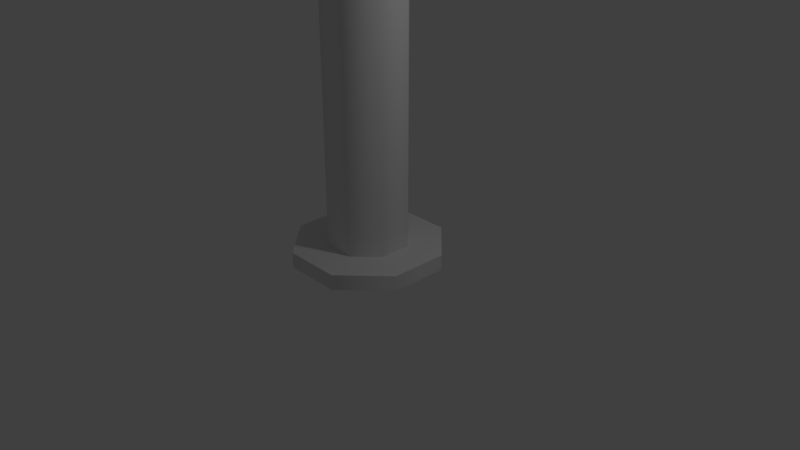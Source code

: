 # Source: Flagpole.blend  (saved by Blender 2.79.0; exported with 4.5.12 LTS)
import bpy
from mathutils import Matrix  # noqa: F401  (used for matrix-valued properties, if any)

bpy.ops.wm.read_factory_settings(use_empty=True)
scene = bpy.context.scene
scene.name = 'Scene'

# ---- collections
col_collection_1 = bpy.data.collections.new('Collection 1'); scene.collection.children.link(col_collection_1)

# ---- materials (node trees are filled in below, after node groups)
mat_flagpole = bpy.data.materials.new('FlagPole')
mat_flagpole.alpha_threshold = 0.0
mat_flagpole.use_transparent_shadow = False
mat_flagpole.roughness = 0.5
mat_flagstill = bpy.data.materials.new('FlagStill')
mat_flagstill.alpha_threshold = 0.0
mat_flagstill.use_transparent_shadow = False
mat_flagstill.roughness = 0.5
mat_flag = bpy.data.materials.new('Flag')
mat_flag.alpha_threshold = 0.0
mat_flag.use_transparent_shadow = False
mat_flag.roughness = 0.5

# ---- material node trees

# ---- world
world_world = bpy.data.worlds.new('World'); scene.world = world_world
world_world.color = (0.05088, 0.05088, 0.05088)
world_world.use_sun_shadow = False
world_world.sun_shadow_jitter_overblur = 0.0
world_world.cycles.sampling_method = 'MANUAL'

# ---- cameras
cam_camera = bpy.data.cameras.new('Camera')
cam_camera.clip_end = 100.0
cam_camera.lens = 35.0
cam_camera.sensor_width = 32.0
cam_camera.sensor_height = 18.0
cam_camera.ortho_scale = 7.314
cam_camera.dof.focus_distance = 0.0
cam_camera.dof.aperture_fstop = 128.0

# ---- lights
light_lamp = bpy.data.lights.new('Lamp', 'POINT')
light_lamp.transmission_factor = 0.0
light_lamp.cutoff_distance = 30.0
light_lamp.energy = 100.0
light_lamp.shadow_buffer_clip_start = 1.001
light_lamp.shadow_soft_size = 0.1
light_lamp.shadow_maximum_resolution = 0.006
light_lamp.use_absolute_resolution = True

# ---- meshes
me_cylinder = bpy.data.meshes.new('Cylinder')
me_cylinder.from_pydata([(0.3876, 0.9218, -0.0007038), (0.3876, 0.9218, 0.2027), (0.9259, 0.3778, -0.0007038), (0.9259, 0.3778, 0.2027), (0.9218, -0.3876, -0.0007038), (0.9218, -0.3876, 0.2027), (0.3778, -0.9259, -0.0007038), (0.3778, -0.9259, 0.2027), (-0.3876, -0.9218, -0.0007038), (-0.3876, -0.9218, 0.2027), (-0.9259, -0.3778, -0.0007038), (-0.9259, -0.3778, 0.2027), (-0.9218, 0.3876, -0.0007038), (-0.9218, 0.3876, 0.2027), (-0.3778, 0.9259, -0.0007038), (-0.3778, 0.9259, 0.2027), (0.4967, 0.2027, 0.224), (0.2079, 0.4945, 0.224), (0.4945, -0.2079, 0.224), (0.2027, -0.4967, 0.224), (-0.2079, -0.4945, 0.224), (-0.4967, -0.2027, 0.224), (-0.4945, 0.2079, 0.224), (-0.2027, 0.4967, 0.224), (0.4967, 0.2027, 9.016), (0.2079, 0.4945, 9.016), (0.4945, -0.2079, 9.016), (0.2027, -0.4967, 9.016), (-0.2079, -0.4945, 9.016), (-0.4967, -0.2027, 9.016), (-0.4945, 0.2079, 9.016), (-0.2027, 0.4967, 9.016), (0.561, 0.2289, 9.016), (0.2348, 0.5586, 9.016), (0.5586, -0.2348, 9.016), (0.2289, -0.561, 9.016), (-0.2348, -0.5586, 9.016), (-0.561, -0.2289, 9.016), (-0.5586, 0.2348, 9.016), (-0.2289, 0.561, 9.016), (0.561, 0.2289, 16.05), (0.2348, 0.5586, 16.05), (0.5586, -0.2348, 16.05), (0.2289, -0.561, 16.05), (-0.2348, -0.5586, 16.05), (-0.561, -0.2289, 16.05), (-0.5586, 0.2348, 16.05), (-0.2289, 0.561, 16.05), (0.4819, 0.1966, 16.05), (0.2017, 0.4798, 16.05), (0.4798, -0.2017, 16.05), (0.1966, -0.4819, 16.05), (-0.2017, -0.4798, 16.05), (-0.4819, -0.1966, 16.05), (-0.4798, 0.2017, 16.05), (-0.1966, 0.4819, 16.05), (0.4819, 0.1966, 16.95), (0.2017, 0.4798, 16.95), (0.4798, -0.2017, 16.95), (0.1966, -0.4819, 16.95), (-0.2017, -0.4798, 16.95), (-0.4819, -0.1966, 16.95), (-0.4798, 0.2017, 16.95), (-0.1966, 0.4819, 16.95), (0.5766, 0.2353, 16.95), (0.2414, 0.5741, 16.95), (0.5741, -0.2414, 16.95), (0.2353, -0.5766, 16.95), (-0.2414, -0.5741, 16.95), (-0.5766, -0.2353, 16.95), (-0.5741, 0.2414, 16.95), (-0.2353, 0.5766, 16.95), (0.5766, 0.2353, 17.21), (0.2414, 0.5741, 17.21), (0.5741, -0.2414, 17.21), (0.2353, -0.5766, 17.21), (-0.2414, -0.5741, 17.21), (-0.5766, -0.2353, 17.21), (-0.5741, 0.2414, 17.21), (-0.2353, 0.5766, 17.21), (0.5586, -0.2348, 9.016), (0.561, 0.2289, 9.016), (0.5586, -0.2348, 16.05), (0.561, 0.2289, 16.05)], [], [(0, 1, 3, 2), (2, 3, 5, 4), (4, 5, 7, 6), (6, 7, 9, 8), (8, 9, 11, 10), (10, 11, 13, 12), (7, 5, 18, 19), (12, 13, 15, 14), (14, 15, 1, 0), (23, 22, 30, 31), (13, 11, 21, 22), (9, 7, 19, 20), (15, 13, 22, 23), (5, 3, 16, 18), (11, 9, 20, 21), (1, 15, 23, 17), (3, 1, 17, 16), (28, 27, 35, 36), (21, 20, 28, 29), (19, 18, 26, 27), (16, 17, 25, 24), (17, 23, 31, 25), (22, 21, 29, 30), (20, 19, 27, 28), (18, 16, 24, 26), (33, 39, 47, 41), (26, 24, 32, 34), (31, 30, 38, 39), (29, 28, 36, 37), (27, 26, 34, 35), (24, 25, 33, 32), (25, 31, 39, 33), (30, 29, 37, 38), (45, 44, 52, 53), (38, 37, 45, 46), (36, 35, 43, 44), (42, 34, 80, 82), (39, 38, 46, 47), (37, 36, 44, 45), (35, 34, 42, 43), (32, 33, 41, 40), (55, 54, 62, 63), (43, 42, 50, 51), (40, 41, 49, 48), (41, 47, 55, 49), (46, 45, 53, 54), (44, 43, 51, 52), (42, 40, 48, 50), (47, 46, 54, 55), (62, 61, 69, 70), (53, 52, 60, 61), (51, 50, 58, 59), (48, 49, 57, 56), (49, 55, 63, 57), (54, 53, 61, 62), (52, 51, 59, 60), (50, 48, 56, 58), (64, 65, 73, 72), (60, 59, 67, 68), (58, 56, 64, 66), (63, 62, 70, 71), (61, 60, 68, 69), (59, 58, 66, 67), (56, 57, 65, 64), (57, 63, 71, 65), (72, 73, 79, 78, 77, 76, 75, 74), (65, 71, 79, 73), (70, 69, 77, 78), (68, 67, 75, 76), (66, 64, 72, 74), (71, 70, 78, 79), (69, 68, 76, 77), (67, 66, 74, 75), (80, 81, 83, 82), (34, 32, 81, 80), (32, 40, 83, 81), (40, 42, 82, 83)])
me_cylinder.polygons.foreach_set('use_smooth', [True] * 77)
me_cylinder.polygons.foreach_set('material_index', [0, 0, 0, 0, 0, 0, 0, 0, 0, 0, 0, 0, 0, 0, 0, 0, 0, 1, 0, 0, 0, 0, 0, 0, 0, 1, 1, 1, 1, 1, 1, 1, 1, 1, 1, 1, 1, 1, 1, 1, 1, 0, 1, 1, 1, 1, 1, 1, 1, 0, 0, 0, 0, 0, 0, 0, 0, 0, 0, 0, 0, 0, 0, 0, 0, 0, 0, 0, 0, 0, 0, 0, 0, 1, 1, 1, 1])
me_cylinder.materials.append(mat_flagpole)
me_cylinder.materials.append(mat_flagstill)
me_cylinder.use_remesh_preserve_volume = False
me_cylinder.use_remesh_preserve_attributes = False
me_cylinder.use_mirror_vertex_groups = False
me_cylinder.update()
me_cube_001 = bpy.data.meshes.new('Cube.001')
me_cube_001.from_pydata([(-0.1079, -0.1232, -3.889), (-0.1079, -0.1232, 3.078), (-0.1079, 0.1232, -3.889), (-0.1079, 0.1232, 3.078), (9.415, -0.1232, -3.889), (9.415, -0.1232, 3.078), (9.415, 0.1232, -3.889), (9.415, 0.1232, 3.078), (-0.1079, -0.1232, -0.4057), (-0.1079, 0.1232, -0.4057), (4.654, 0.1232, -3.889), (4.654, 0.1232, 3.078), (9.415, 0.1232, -0.4057), (9.415, -0.1232, -0.4057), (4.654, -0.1232, -3.889), (4.654, -0.1232, 3.078), (4.654, -0.1232, -0.4057), (4.654, 0.1232, -0.4057), (2.273, 0.1232, -3.889), (7.035, 0.1232, 3.078), (7.035, -0.1232, -3.889), (2.273, -0.1232, 3.078), (7.035, 0.1232, -3.889), (2.273, 0.1232, 3.078), (2.273, -0.1232, -3.889), (7.035, -0.1232, 3.078), (1.083, 0.1232, -3.889), (8.225, 0.1232, 3.078), (8.225, -0.1232, -3.889), (1.083, -0.1232, 3.078), (5.844, 0.1232, -3.889), (3.463, 0.1232, 3.078), (3.463, -0.1232, -3.889), (5.844, -0.1232, 3.078), (3.463, 0.1232, -3.889), (5.844, 0.1232, 3.078), (5.844, -0.1232, -3.889), (3.463, -0.1232, 3.078), (8.225, 0.1232, -3.889), (1.083, 0.1232, 3.078), (1.083, -0.1232, -3.889), (8.225, -0.1232, 3.078)], [], [(17, 11, 35, 19, 27, 7, 12), (12, 7, 5, 13), (16, 15, 37, 21, 29, 1, 8), (38, 6, 4, 28), (39, 3, 1, 29), (35, 11, 15, 33), (34, 10, 14, 32), (14, 16, 8, 0, 40, 24, 32), (4, 13, 16, 14, 36, 20, 28), (13, 5, 41, 25, 33, 15, 16), (6, 12, 13, 4), (10, 17, 12, 6, 38, 22, 30), (2, 9, 17, 10, 34, 18, 26), (9, 3, 39, 23, 31, 11, 17), (26, 18, 24, 40), (27, 19, 25, 41), (31, 23, 21, 37), (30, 22, 20, 36), (10, 30, 36, 14), (11, 31, 37, 15), (7, 27, 41, 5), (2, 26, 40, 0), (18, 34, 32, 24), (19, 35, 33, 25), (23, 39, 29, 21), (22, 38, 28, 20)])
me_cube_001.materials.append(mat_flag)
me_cube_001.use_remesh_preserve_volume = False
me_cube_001.use_remesh_preserve_attributes = False
me_cube_001.use_mirror_vertex_groups = False
me_cube_001.update()

# ---- objects
ob_flagpole = bpy.data.objects.new('FlagPole', me_cylinder)
ob_flappingflag = bpy.data.objects.new('FlappingFlag', me_cube_001)
ob_lamp = bpy.data.objects.new('Lamp', light_lamp)
ob_camera = bpy.data.objects.new('Camera', cam_camera)

# ---- transforms, parenting, visibility, modifiers, constraints
ob_flagpole.location = (0.0, 0.0, 0.0)
ob_flagpole.lineart.crease_threshold = 0.0
_m = ob_flagpole.modifiers.new('EdgeSplit', 'EDGE_SPLIT')
_m.split_angle = 0.9215
ob_flappingflag.parent = ob_flagpole
ob_flappingflag.location = (0.6476, -1.74e-06, 12.95)
ob_flappingflag.lineart.crease_threshold = 0.0
_m = ob_flappingflag.modifiers.new('EdgeSplit', 'EDGE_SPLIT')
ob_lamp.location = (4.076, 1.005, 5.904)
ob_lamp.rotation_euler = (0.6503, 0.05522, 1.866)
ob_lamp.lock_rotations_4d = False
ob_lamp.empty_display_type = 'ARROWS'
ob_lamp.color = (0.0, 0.0, 0.0, 0.0)
ob_lamp.lineart.crease_threshold = 0.0
ob_camera.location = (7.481, -6.508, 5.344)
ob_camera.rotation_euler = (1.109, 0.0, 0.8149)
ob_camera.lock_rotations_4d = False
ob_camera.empty_display_type = 'ARROWS'
ob_camera.color = (0.0, 0.0, 0.0, 0.0)
ob_camera.display_type = 'WIRE'
ob_camera.lineart.crease_threshold = 0.0

# ---- collection membership
col_collection_1.objects.link(ob_flagpole)
col_collection_1.objects.link(ob_flappingflag)
col_collection_1.objects.link(ob_lamp)
col_collection_1.objects.link(ob_camera)

# ---- scene / render settings (as saved in the file)
scene.camera = ob_camera
scene.frame_start = 1; scene.frame_end = 250; scene.frame_set(1)
scene.render.engine = 'BLENDER_EEVEE_NEXT'
scene.render.resolution_percentage = 50
scene.render.dither_intensity = 0.0
scene.cycles.use_denoising = False
scene.cycles.samples = 128
scene.cycles.sampling_pattern = 'TABULATED_SOBOL'
scene.cycles.use_adaptive_sampling = False
scene.cycles.use_light_tree = False
scene.cycles.blur_glossy = 0.0
scene.cycles.sample_clamp_indirect = 0.0
scene.view_settings.view_transform = 'Standard'
bpy.context.view_layer.update()
